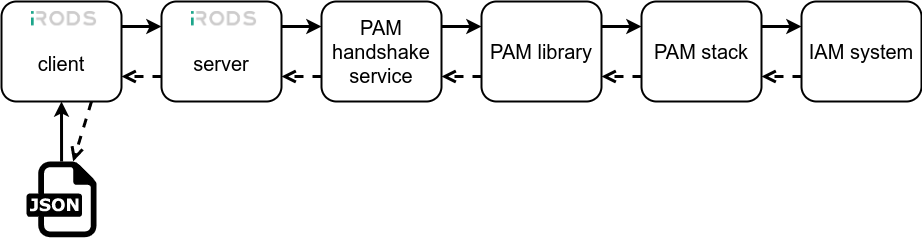

The diagram above was exported from draw.io. Its source (the exported page's mxGraphModel, read from the mxfile embedded in the PNG):
<mxGraphModel dx="1169" dy="912" grid="1" gridSize="10" guides="1" tooltips="1" connect="1" arrows="1" fold="1" page="1" pageScale="1" pageWidth="850" pageHeight="1100" math="0" shadow="0">
  <root>
    <mxCell id="0" />
    <mxCell id="1" parent="0" />
    <mxCell id="igEePOlTwEDuMOcXfBEq-1" value="&lt;br style=&quot;font-size: 20px;&quot;&gt;client" style="rounded=1;whiteSpace=wrap;html=1;fontSize=20;strokeWidth=2;" parent="1" vertex="1">
      <mxGeometry x="80" y="440" width="120" height="100" as="geometry" />
    </mxCell>
    <mxCell id="igEePOlTwEDuMOcXfBEq-7" value="" style="shape=image;verticalLabelPosition=bottom;labelBackgroundColor=#ffffff;verticalAlign=top;aspect=fixed;imageAspect=0;image=data:image/png,(base64 omitted: 10364 chars);" parent="1" vertex="1">
      <mxGeometry x="109.99999999999994" y="450" width="65.09" height="14.44" as="geometry" />
    </mxCell>
    <mxCell id="igEePOlTwEDuMOcXfBEq-8" value="&lt;br style=&quot;font-size: 20px;&quot;&gt;server" style="rounded=1;whiteSpace=wrap;html=1;fontSize=20;strokeWidth=2;" parent="1" vertex="1">
      <mxGeometry x="240" y="440" width="120" height="100" as="geometry" />
    </mxCell>
    <mxCell id="igEePOlTwEDuMOcXfBEq-9" value="" style="shape=image;verticalLabelPosition=bottom;labelBackgroundColor=#ffffff;verticalAlign=top;aspect=fixed;imageAspect=0;image=data:image/png,(base64 omitted: 10364 chars);" parent="1" vertex="1">
      <mxGeometry x="269.99999999999994" y="450" width="65.09" height="14.44" as="geometry" />
    </mxCell>
    <mxCell id="igEePOlTwEDuMOcXfBEq-10" value="PAM handshake&lt;br style=&quot;font-size: 20px;&quot;&gt;service" style="rounded=1;whiteSpace=wrap;html=1;fontSize=20;strokeWidth=2;" parent="1" vertex="1">
      <mxGeometry x="400" y="440" width="120" height="100" as="geometry" />
    </mxCell>
    <mxCell id="igEePOlTwEDuMOcXfBEq-11" value="PAM library" style="rounded=1;whiteSpace=wrap;html=1;fontSize=20;strokeWidth=2;" parent="1" vertex="1">
      <mxGeometry x="560" y="440" width="120" height="100" as="geometry" />
    </mxCell>
    <mxCell id="igEePOlTwEDuMOcXfBEq-30" value="" style="html=1;verticalAlign=bottom;endArrow=open;dashed=1;endSize=8;strokeWidth=3;exitX=0;exitY=0.75;exitDx=0;exitDy=0;entryX=1;entryY=0.75;entryDx=0;entryDy=0;" parent="1" edge="1" target="JBEJ6_g0NU7jYLoDN8gW-9" source="JBEJ6_g0NU7jYLoDN8gW-10">
      <mxGeometry relative="1" as="geometry">
        <mxPoint x="420" y="570" as="sourcePoint" />
        <mxPoint x="380" y="550" as="targetPoint" />
      </mxGeometry>
    </mxCell>
    <mxCell id="JBEJ6_g0NU7jYLoDN8gW-9" value="PAM stack" style="rounded=1;whiteSpace=wrap;html=1;fontSize=20;strokeWidth=2;" vertex="1" parent="1">
      <mxGeometry x="720" y="440" width="120" height="100" as="geometry" />
    </mxCell>
    <mxCell id="JBEJ6_g0NU7jYLoDN8gW-10" value="IAM system" style="rounded=1;whiteSpace=wrap;html=1;fontSize=20;strokeWidth=2;" vertex="1" parent="1">
      <mxGeometry x="880" y="440" width="120" height="100" as="geometry" />
    </mxCell>
    <mxCell id="JBEJ6_g0NU7jYLoDN8gW-12" value="" style="endArrow=classic;html=1;entryX=0;entryY=0.25;entryDx=0;entryDy=0;strokeWidth=3;exitX=1;exitY=0.25;exitDx=0;exitDy=0;" edge="1" parent="1" source="igEePOlTwEDuMOcXfBEq-11" target="JBEJ6_g0NU7jYLoDN8gW-9">
      <mxGeometry width="50" height="50" relative="1" as="geometry">
        <mxPoint x="490" y="670" as="sourcePoint" />
        <mxPoint x="410" y="480" as="targetPoint" />
      </mxGeometry>
    </mxCell>
    <mxCell id="JBEJ6_g0NU7jYLoDN8gW-13" value="" style="endArrow=classic;html=1;entryX=0;entryY=0.25;entryDx=0;entryDy=0;strokeWidth=3;exitX=1;exitY=0.25;exitDx=0;exitDy=0;" edge="1" parent="1" source="JBEJ6_g0NU7jYLoDN8gW-9" target="JBEJ6_g0NU7jYLoDN8gW-10">
      <mxGeometry width="50" height="50" relative="1" as="geometry">
        <mxPoint x="690" y="475" as="sourcePoint" />
        <mxPoint x="730" y="475" as="targetPoint" />
      </mxGeometry>
    </mxCell>
    <mxCell id="JBEJ6_g0NU7jYLoDN8gW-14" value="" style="html=1;verticalAlign=bottom;endArrow=open;dashed=1;endSize=8;strokeWidth=3;entryX=1;entryY=0.75;entryDx=0;entryDy=0;exitX=0;exitY=0.75;exitDx=0;exitDy=0;" edge="1" parent="1" source="JBEJ6_g0NU7jYLoDN8gW-9" target="igEePOlTwEDuMOcXfBEq-11">
      <mxGeometry relative="1" as="geometry">
        <mxPoint x="720" y="490" as="sourcePoint" />
        <mxPoint x="850" y="500" as="targetPoint" />
      </mxGeometry>
    </mxCell>
    <mxCell id="JBEJ6_g0NU7jYLoDN8gW-17" value="" style="html=1;verticalAlign=bottom;endArrow=open;dashed=1;endSize=8;strokeWidth=3;exitX=0;exitY=0.75;exitDx=0;exitDy=0;entryX=1;entryY=0.75;entryDx=0;entryDy=0;" edge="1" parent="1" source="igEePOlTwEDuMOcXfBEq-11" target="igEePOlTwEDuMOcXfBEq-10">
      <mxGeometry relative="1" as="geometry">
        <mxPoint x="730" y="500" as="sourcePoint" />
        <mxPoint x="650" y="610" as="targetPoint" />
      </mxGeometry>
    </mxCell>
    <mxCell id="JBEJ6_g0NU7jYLoDN8gW-18" value="" style="html=1;verticalAlign=bottom;endArrow=open;dashed=1;endSize=8;strokeWidth=3;exitX=0;exitY=0.75;exitDx=0;exitDy=0;entryX=1;entryY=0.75;entryDx=0;entryDy=0;" edge="1" parent="1" source="igEePOlTwEDuMOcXfBEq-10" target="igEePOlTwEDuMOcXfBEq-8">
      <mxGeometry relative="1" as="geometry">
        <mxPoint x="570" y="525" as="sourcePoint" />
        <mxPoint x="430" y="580" as="targetPoint" />
      </mxGeometry>
    </mxCell>
    <mxCell id="JBEJ6_g0NU7jYLoDN8gW-19" value="" style="html=1;verticalAlign=bottom;endArrow=open;dashed=1;endSize=8;strokeWidth=3;exitX=0;exitY=0.75;exitDx=0;exitDy=0;entryX=1;entryY=0.75;entryDx=0;entryDy=0;" edge="1" parent="1" source="igEePOlTwEDuMOcXfBEq-8" target="igEePOlTwEDuMOcXfBEq-1">
      <mxGeometry relative="1" as="geometry">
        <mxPoint x="410" y="525" as="sourcePoint" />
        <mxPoint x="370" y="525" as="targetPoint" />
      </mxGeometry>
    </mxCell>
    <mxCell id="JBEJ6_g0NU7jYLoDN8gW-21" value="" style="endArrow=classic;html=1;strokeWidth=3;exitX=1;exitY=0.25;exitDx=0;exitDy=0;entryX=0;entryY=0.25;entryDx=0;entryDy=0;" edge="1" parent="1" source="igEePOlTwEDuMOcXfBEq-10" target="igEePOlTwEDuMOcXfBEq-11">
      <mxGeometry width="50" height="50" relative="1" as="geometry">
        <mxPoint x="690" y="475" as="sourcePoint" />
        <mxPoint x="560" y="465" as="targetPoint" />
      </mxGeometry>
    </mxCell>
    <mxCell id="JBEJ6_g0NU7jYLoDN8gW-22" value="" style="endArrow=classic;html=1;strokeWidth=3;exitX=1;exitY=0.25;exitDx=0;exitDy=0;" edge="1" parent="1" source="igEePOlTwEDuMOcXfBEq-8">
      <mxGeometry width="50" height="50" relative="1" as="geometry">
        <mxPoint x="530" y="475" as="sourcePoint" />
        <mxPoint x="400" y="465" as="targetPoint" />
      </mxGeometry>
    </mxCell>
    <mxCell id="JBEJ6_g0NU7jYLoDN8gW-23" value="" style="endArrow=classic;html=1;strokeWidth=3;exitX=1;exitY=0.25;exitDx=0;exitDy=0;entryX=0;entryY=0.25;entryDx=0;entryDy=0;" edge="1" parent="1" source="igEePOlTwEDuMOcXfBEq-1" target="igEePOlTwEDuMOcXfBEq-8">
      <mxGeometry width="50" height="50" relative="1" as="geometry">
        <mxPoint x="370" y="475" as="sourcePoint" />
        <mxPoint x="410" y="475" as="targetPoint" />
      </mxGeometry>
    </mxCell>
    <mxCell id="JBEJ6_g0NU7jYLoDN8gW-24" value="" style="dashed=0;outlineConnect=0;html=1;align=center;labelPosition=center;verticalLabelPosition=bottom;verticalAlign=top;shape=mxgraph.weblogos.json;fontSize=14;" vertex="1" parent="1">
      <mxGeometry x="105.09" y="600" width="70" height="75.8" as="geometry" />
    </mxCell>
    <mxCell id="JBEJ6_g0NU7jYLoDN8gW-25" value="" style="endArrow=classic;html=1;strokeWidth=3;entryX=0.5;entryY=1;entryDx=0;entryDy=0;" edge="1" parent="1" source="JBEJ6_g0NU7jYLoDN8gW-24" target="igEePOlTwEDuMOcXfBEq-1">
      <mxGeometry width="50" height="50" relative="1" as="geometry">
        <mxPoint x="210" y="475" as="sourcePoint" />
        <mxPoint x="220" y="590" as="targetPoint" />
      </mxGeometry>
    </mxCell>
    <mxCell id="JBEJ6_g0NU7jYLoDN8gW-26" value="" style="html=1;verticalAlign=bottom;endArrow=open;dashed=1;endSize=8;strokeWidth=3;exitX=0.75;exitY=1;exitDx=0;exitDy=0;" edge="1" parent="1" source="igEePOlTwEDuMOcXfBEq-1" target="JBEJ6_g0NU7jYLoDN8gW-24">
      <mxGeometry relative="1" as="geometry">
        <mxPoint x="250" y="525" as="sourcePoint" />
        <mxPoint x="210" y="525" as="targetPoint" />
      </mxGeometry>
    </mxCell>
  </root>
</mxGraphModel>